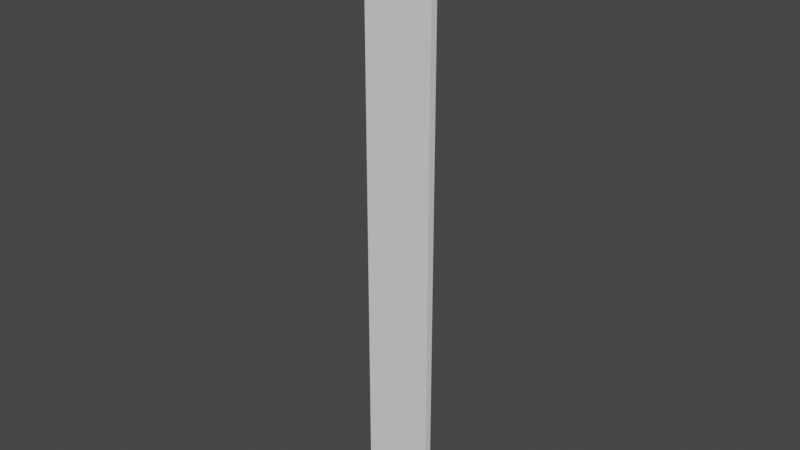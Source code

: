 # Source: Barre_Vertical.blend  (saved by Blender 2.82.7; exported with 4.5.12 LTS)
import bpy
from mathutils import Matrix  # noqa: F401  (used for matrix-valued properties, if any)

bpy.ops.wm.read_factory_settings(use_empty=True)
scene = bpy.context.scene
scene.name = 'Scene'

# ---- collections
col_collection = bpy.data.collections.new('Collection'); scene.collection.children.link(col_collection)

# ---- world
world_world = bpy.data.worlds.new('World'); scene.world = world_world
world_world.use_nodes = True; world_world.node_tree.nodes.clear()
_N = world_world.node_tree.nodes; _L = world_world.node_tree.links
n0 = _N.new('ShaderNodeOutputWorld'); n0.name = 'World Output'; n0.location = (300, 300)
n1 = _N.new('ShaderNodeBackground'); n1.name = 'Background'; n1.location = (10, 300)
n1.inputs[0].default_value = (0.05088, 0.05088, 0.05088, 1.0)
_L.new(n1.outputs[0], n0.inputs[0])
n0.is_active_output = True
world_world.color = (0.05088, 0.05088, 0.05088)
world_world.use_sun_shadow = False
world_world.sun_shadow_jitter_overblur = 0.0

# ---- meshes
me_cube_067 = bpy.data.meshes.new('Cube.067')
me_cube_067.from_pydata([(-0.9009, -1.006, -4.259), (-0.9009, -1.006, 4.259), (-0.9009, 1.052, -4.259), (-0.9009, 1.052, 4.259), (0.9009, -1.006, -4.259), (0.9009, -1.006, 4.259), (0.9009, 1.052, -4.259), (0.9009, 1.052, 4.259)], [], [(0, 1, 3, 2), (2, 3, 7, 6), (6, 7, 5, 4), (4, 5, 1, 0), (2, 6, 4, 0), (7, 3, 1, 5)])
_uv = me_cube_067.uv_layers.new(name='UVMap')
_uv.uv.foreach_set('vector', [0.375, 0.0, 0.625, 0.0, 0.625, 0.25, 0.375, 0.25, 0.375, 0.25, 0.625, 0.25, 0.625, 0.5, 0.375, 0.5, 0.375, 0.5, 0.625, 0.5, 0.625, 0.75, 0.375, 0.75, 0.375, 0.75, 0.625, 0.75, 0.625, 1.0, 0.375, 1.0, 0.125, 0.5, 0.375, 0.5, 0.375, 0.75, 0.125, 0.75, 0.625, 0.5, 0.875, 0.5, 0.875, 0.75, 0.625, 0.75])
me_cube_067.use_remesh_fix_poles = True
me_cube_067.use_remesh_preserve_attributes = False
me_cube_067.use_mirror_vertex_groups = False
me_cube_067.update()

# ---- objects
ob_cube_051 = bpy.data.objects.new('Cube.051', me_cube_067)

# ---- transforms, parenting, visibility, modifiers, constraints
ob_cube_051.location = (0.0, 0.0, 0.0)
ob_cube_051.rotation_euler = (-1.571, 1.571, 0.0)
ob_cube_051.scale = (120.0, 12.14, 0.3109)
ob_cube_051.lineart.crease_threshold = 0.0

# ---- collection membership
col_collection.objects.link(ob_cube_051)

# ---- scene / render settings (as saved in the file)
scene.frame_start = 1; scene.frame_end = 250; scene.frame_set(1)
scene.render.engine = 'BLENDER_EEVEE_NEXT'
scene.cycles.use_denoising = False
scene.cycles.samples = 128
scene.cycles.sampling_pattern = 'TABULATED_SOBOL'
scene.cycles.use_adaptive_sampling = False
scene.cycles.use_light_tree = False
scene.view_settings.view_transform = 'Filmic'
bpy.context.view_layer.update()

# ---- added for rendering (the .blend has no active camera and no usable light): camera, sun
cam_auto = bpy.data.cameras.new('AutoCamera')
cam_auto.lens = 50.0
cam_auto.sensor_width = 36.0
cam_auto.clip_end = 3534.36
ob_auto_camera = bpy.data.objects.new('AutoCamera', cam_auto)
scene.collection.objects.link(ob_auto_camera)
ob_auto_camera.location = (201.113, -241.667, 161.111)
ob_auto_camera.rotation_euler = (1.09748, -7.21219e-08, 0.694738)
scene.camera = ob_auto_camera
light_auto_sun = bpy.data.lights.new('AutoSun', 'SUN')
light_auto_sun.energy = 3.0
light_auto_sun.angle = 0.0523599
ob_auto_sun = bpy.data.objects.new('AutoSun', light_auto_sun)
scene.collection.objects.link(ob_auto_sun)
ob_auto_sun.rotation_euler = (0.872665, 0.174533, 0.523599)
bpy.context.view_layer.update()
